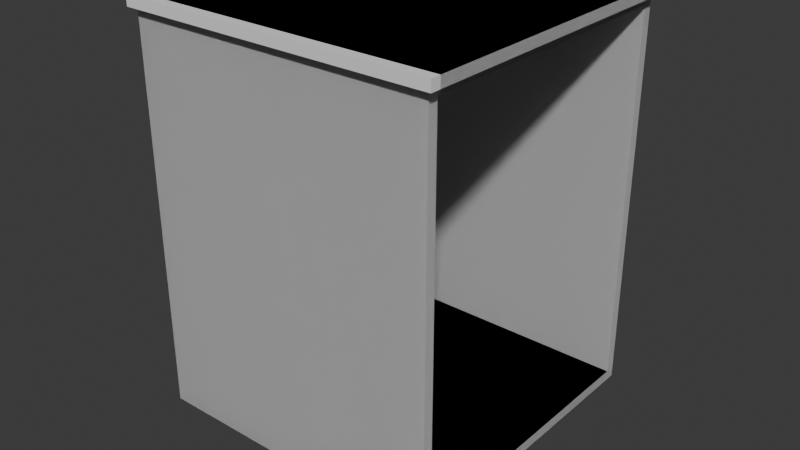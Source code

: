 # Source: kitchen_tables.blend  (saved by Blender 4.4.30; exported with 4.5.12 LTS)
import bpy
from mathutils import Matrix  # noqa: F401  (used for matrix-valued properties, if any)

bpy.ops.wm.read_factory_settings(use_empty=True)
scene = bpy.context.scene
scene.name = 'Scene'

# ---- collections
col_collection = bpy.data.collections.new('Collection'); scene.collection.children.link(col_collection)

# ---- world
world_world = bpy.data.worlds.new('World'); scene.world = world_world
world_world.use_nodes = True; world_world.node_tree.nodes.clear()
_N = world_world.node_tree.nodes; _L = world_world.node_tree.links
n0 = _N.new('ShaderNodeOutputWorld'); n0.name = 'World Output'; n0.location = (300, 300)
n1 = _N.new('ShaderNodeBackground'); n1.name = 'Background'; n1.location = (10, 300)
n1.inputs[0].default_value = (0.05088, 0.05088, 0.05088, 1.0)
_L.new(n1.outputs[0], n0.inputs[0])
n0.is_active_output = True
world_world.color = (0.05088, 0.05088, 0.05088)
world_world.sun_shadow_jitter_overblur = 0.0

# ---- meshes
me_x = bpy.data.meshes.new('Куб')
me_x.from_pydata([(-0.3, -0.3, -0.353), (-0.3, -0.3, 0.423), (-0.28, 0.3, -0.333), (-0.28, 0.3, 0.403), (0.3, -0.3, -0.353), (0.3, -0.3, 0.423), (0.28, 0.3, -0.333), (0.28, 0.3, 0.403), (-0.3, 0.3, 0.423), (-0.3, 0.3, -0.353), (0.3, 0.3, -0.353), (0.3, 0.3, 0.423), (-0.28, -0.28, 0.403), (-0.28, -0.28, -0.333), (0.28, -0.28, -0.333), (0.28, -0.28, 0.403), (-0.3, -0.3, 0.443), (-0.3, 0.3, 0.443), (0.3, 0.3, 0.443), (0.3, -0.3, 0.443), (0.32, 0.3, 0.423), (0.32, -0.3, 0.423), (0.32, 0.3, 0.443), (0.32, -0.3, 0.443), (-0.3, 0.32, 0.423), (0.3, 0.32, 0.423), (-0.3, 0.32, 0.443), (0.3, 0.32, 0.443), (0.32, 0.32, 0.443), (0.32, 0.32, 0.423), (0.2, 0.25, -0.423), (0.2, 0.25, -0.353), (0.2115, 0.2477, -0.423), (0.2115, 0.2477, -0.353), (0.2212, 0.2412, -0.423), (0.2212, 0.2412, -0.353), (0.2277, 0.2315, -0.423), (0.2277, 0.2315, -0.353), (0.23, 0.22, -0.423), (0.23, 0.22, -0.353), (0.2277, 0.2085, -0.423), (0.2277, 0.2085, -0.353), (0.2212, 0.1988, -0.423), (0.2212, 0.1988, -0.353), (0.2115, 0.1923, -0.423), (0.2115, 0.1923, -0.353), (0.2, 0.19, -0.423), (0.2, 0.19, -0.353), (0.1885, 0.1923, -0.423), (0.1885, 0.1923, -0.353), (0.1788, 0.1988, -0.423), (0.1788, 0.1988, -0.353), (0.1723, 0.2085, -0.423), (0.1723, 0.2085, -0.353), (0.17, 0.22, -0.423), (0.17, 0.22, -0.353), (0.1723, 0.2315, -0.423), (0.1723, 0.2315, -0.353), (0.1788, 0.2412, -0.423), (0.1788, 0.2412, -0.353), (0.1885, 0.2477, -0.423), (0.1885, 0.2477, -0.353), (0.2, -0.17, -0.423), (0.2, -0.17, -0.353), (0.2115, -0.1723, -0.423), (0.2115, -0.1723, -0.353), (0.2212, -0.1788, -0.423), (0.2212, -0.1788, -0.353), (0.2277, -0.1885, -0.423), (0.2277, -0.1885, -0.353), (0.23, -0.2, -0.423), (0.23, -0.2, -0.353), (0.2277, -0.2115, -0.423), (0.2277, -0.2115, -0.353), (0.2212, -0.2212, -0.423), (0.2212, -0.2212, -0.353), (0.2115, -0.2277, -0.423), (0.2115, -0.2277, -0.353), (0.2, -0.23, -0.423), (0.2, -0.23, -0.353), (0.1885, -0.2277, -0.423), (0.1885, -0.2277, -0.353), (0.1788, -0.2212, -0.423), (0.1788, -0.2212, -0.353), (0.1723, -0.2115, -0.423), (0.1723, -0.2115, -0.353), (0.17, -0.2, -0.423), (0.17, -0.2, -0.353), (0.1723, -0.1885, -0.423), (0.1723, -0.1885, -0.353), (0.1788, -0.1788, -0.423), (0.1788, -0.1788, -0.353), (0.1885, -0.1723, -0.423), (0.1885, -0.1723, -0.353)], [], [(0, 1, 8, 9), (3, 7, 15, 12), (10, 11, 5, 4), (4, 5, 1, 0), (9, 10, 4, 0), (20, 11, 25, 29), (3, 2, 9, 8), (2, 6, 10, 9), (7, 3, 8, 11), (6, 7, 11, 10), (13, 12, 15, 14), (2, 3, 12, 13), (7, 6, 14, 15), (6, 2, 13, 14), (18, 17, 16, 19), (8, 17, 26, 24), (8, 1, 16, 17), (1, 5, 19, 16), (21, 20, 22, 23), (19, 5, 21, 23), (5, 11, 20, 21), (18, 19, 23, 22), (25, 24, 26, 27), (25, 27, 28, 29), (18, 22, 28, 27), (17, 18, 27, 26), (11, 8, 24, 25), (22, 20, 29, 28), (30, 31, 33, 32), (32, 33, 35, 34), (34, 35, 37, 36), (36, 37, 39, 38), (38, 39, 41, 40), (40, 41, 43, 42), (42, 43, 45, 44), (44, 45, 47, 46), (46, 47, 49, 48), (48, 49, 51, 50), (50, 51, 53, 52), (52, 53, 55, 54), (54, 55, 57, 56), (56, 57, 59, 58), (58, 59, 61, 60), (60, 61, 31, 30), (62, 63, 65, 64), (64, 65, 67, 66), (66, 67, 69, 68), (68, 69, 71, 70), (70, 71, 73, 72), (72, 73, 75, 74), (74, 75, 77, 76), (76, 77, 79, 78), (78, 79, 81, 80), (80, 81, 83, 82), (82, 83, 85, 84), (84, 85, 87, 86), (86, 87, 89, 88), (88, 89, 91, 90), (90, 91, 93, 92), (92, 93, 63, 62)])
_uv = me_x.uv_layers.new(name='UVКарта')
_uv.uv.foreach_set('vector', [0.375, 0.0, 0.625, 0.0, 0.625, 0.25, 0.375, 0.25, 0.6186, 0.2583, 0.6186, 0.4917, 0.6186, 0.4917, 0.6186, 0.2583, 0.375, 0.5, 0.625, 0.5, 0.625, 0.75, 0.375, 0.75, 0.375, 0.75, 0.625, 0.75, 0.625, 1.0, 0.375, 1.0, 0.125, 0.5, 0.375, 0.5, 0.375, 0.75, 0.125, 0.75, 0.625, 0.5, 0.625, 0.5, 0.625, 0.5, 0.625, 0.5, 0.6186, 0.2583, 0.3814, 0.2583, 0.375, 0.25, 0.625, 0.25, 0.3814, 0.2583, 0.3814, 0.4917, 0.375, 0.5, 0.375, 0.25, 0.6186, 0.4917, 0.6186, 0.2583, 0.625, 0.25, 0.625, 0.5, 0.3814, 0.4917, 0.6186, 0.4917, 0.625, 0.5, 0.375, 0.5, 0.3814, 0.2583, 0.6186, 0.2583, 0.6186, 0.4917, 0.3814, 0.4917, 0.3814, 0.2583, 0.6186, 0.2583, 0.6186, 0.2583, 0.3814, 0.2583, 0.6186, 0.4917, 0.3814, 0.4917, 0.3814, 0.4917, 0.6186, 0.4917, 0.3814, 0.4917, 0.3814, 0.2583, 0.3814, 0.2583, 0.3814, 0.4917, 0.625, 0.5, 0.875, 0.5, 0.875, 0.75, 0.625, 0.75, 0.625, 0.25, 0.625, 0.25, 0.625, 0.25, 0.625, 0.25, 0.625, 0.25, 0.625, 0.0, 0.625, 0.0, 0.625, 0.25, 0.625, 1.0, 0.625, 0.75, 0.625, 0.75, 0.625, 1.0, 0.625, 0.75, 0.625, 0.5, 0.625, 0.5, 0.625, 0.75, 0.625, 0.75, 0.625, 0.75, 0.625, 0.75, 0.625, 0.75, 0.625, 0.75, 0.625, 0.5, 0.625, 0.5, 0.625, 0.75, 0.625, 0.5, 0.625, 0.75, 0.625, 0.75, 0.625, 0.5, 0.625, 0.5, 0.625, 0.25, 0.625, 0.25, 0.625, 0.5, 0.625, 0.5, 0.625, 0.5, 0.625, 0.5, 0.625, 0.5, 0.625, 0.5, 0.625, 0.5, 0.625, 0.5, 0.625, 0.5, 0.875, 0.5, 0.625, 0.5, 0.625, 0.5, 0.875, 0.5, 0.625, 0.5, 0.625, 0.25, 0.625, 0.25, 0.625, 0.5, 0.625, 0.5, 0.625, 0.5, 0.625, 0.5, 0.625, 0.5, 1.0, 0.5, 1.0, 1.0, 0.9375, 1.0, 0.9375, 0.5, 0.9375, 0.5, 0.9375, 1.0, 0.875, 1.0, 0.875, 0.5, 0.875, 0.5, 0.875, 1.0, 0.8125, 1.0, 0.8125, 0.5, 0.8125, 0.5, 0.8125, 1.0, 0.75, 1.0, 0.75, 0.5, 0.75, 0.5, 0.75, 1.0, 0.6875, 1.0, 0.6875, 0.5, 0.6875, 0.5, 0.6875, 1.0, 0.625, 1.0, 0.625, 0.5, 0.625, 0.5, 0.625, 1.0, 0.5625, 1.0, 0.5625, 0.5, 0.5625, 0.5, 0.5625, 1.0, 0.5, 1.0, 0.5, 0.5, 0.5, 0.5, 0.5, 1.0, 0.4375, 1.0, 0.4375, 0.5, 0.4375, 0.5, 0.4375, 1.0, 0.375, 1.0, 0.375, 0.5, 0.375, 0.5, 0.375, 1.0, 0.3125, 1.0, 0.3125, 0.5, 0.3125, 0.5, 0.3125, 1.0, 0.25, 1.0, 0.25, 0.5, 0.25, 0.5, 0.25, 1.0, 0.1875, 1.0, 0.1875, 0.5, 0.1875, 0.5, 0.1875, 1.0, 0.125, 1.0, 0.125, 0.5, 0.125, 0.5, 0.125, 1.0, 0.0625, 1.0, 0.0625, 0.5, 0.0625, 0.5, 0.0625, 1.0, 0.0, 1.0, 0.0, 0.5, 1.0, 0.5, 1.0, 1.0, 0.9375, 1.0, 0.9375, 0.5, 0.9375, 0.5, 0.9375, 1.0, 0.875, 1.0, 0.875, 0.5, 0.875, 0.5, 0.875, 1.0, 0.8125, 1.0, 0.8125, 0.5, 0.8125, 0.5, 0.8125, 1.0, 0.75, 1.0, 0.75, 0.5, 0.75, 0.5, 0.75, 1.0, 0.6875, 1.0, 0.6875, 0.5, 0.6875, 0.5, 0.6875, 1.0, 0.625, 1.0, 0.625, 0.5, 0.625, 0.5, 0.625, 1.0, 0.5625, 1.0, 0.5625, 0.5, 0.5625, 0.5, 0.5625, 1.0, 0.5, 1.0, 0.5, 0.5, 0.5, 0.5, 0.5, 1.0, 0.4375, 1.0, 0.4375, 0.5, 0.4375, 0.5, 0.4375, 1.0, 0.375, 1.0, 0.375, 0.5, 0.375, 0.5, 0.375, 1.0, 0.3125, 1.0, 0.3125, 0.5, 0.3125, 0.5, 0.3125, 1.0, 0.25, 1.0, 0.25, 0.5, 0.25, 0.5, 0.25, 1.0, 0.1875, 1.0, 0.1875, 0.5, 0.1875, 0.5, 0.1875, 1.0, 0.125, 1.0, 0.125, 0.5, 0.125, 0.5, 0.125, 1.0, 0.0625, 1.0, 0.0625, 0.5, 0.0625, 0.5, 0.0625, 1.0, 0.0, 1.0, 0.0, 0.5])
me_x.update()
me_001 = bpy.data.meshes.new('Куб.001')
me_001.from_pydata([(-0.3, -0.3, -0.353), (-0.3, -0.3, 0.423), (-0.28, 0.3, -0.333), (-0.28, 0.3, 0.403), (0.3, -0.3, -0.353), (0.3, -0.3, 0.423), (0.28, 0.3, -0.333), (0.28, 0.3, 0.403), (-0.3, 0.3, 0.423), (-0.3, 0.3, -0.353), (0.3, 0.3, -0.353), (0.3, 0.3, 0.423), (-0.28, -0.28, 0.403), (-0.28, -0.28, -0.333), (0.28, -0.28, -0.333), (0.28, -0.28, 0.403), (-0.3, -0.3, 0.443), (-0.3, 0.3, 0.443), (0.3, 0.3, 0.443), (0.3, -0.3, 0.443), (-0.3, 0.32, 0.423), (0.3, 0.32, 0.423), (-0.3, 0.32, 0.443), (0.3, 0.32, 0.443), (0.2, 0.25, -0.423), (0.2, 0.25, -0.353), (0.2115, 0.2477, -0.423), (0.2115, 0.2477, -0.353), (0.2212, 0.2412, -0.423), (0.2212, 0.2412, -0.353), (0.2277, 0.2315, -0.423), (0.2277, 0.2315, -0.353), (0.23, 0.22, -0.423), (0.23, 0.22, -0.353), (0.2277, 0.2085, -0.423), (0.2277, 0.2085, -0.353), (0.2212, 0.1988, -0.423), (0.2212, 0.1988, -0.353), (0.2115, 0.1923, -0.423), (0.2115, 0.1923, -0.353), (0.2, 0.19, -0.423), (0.2, 0.19, -0.353), (0.1885, 0.1923, -0.423), (0.1885, 0.1923, -0.353), (0.1788, 0.1988, -0.423), (0.1788, 0.1988, -0.353), (0.1723, 0.2085, -0.423), (0.1723, 0.2085, -0.353), (0.17, 0.22, -0.423), (0.17, 0.22, -0.353), (0.1723, 0.2315, -0.423), (0.1723, 0.2315, -0.353), (0.1788, 0.2412, -0.423), (0.1788, 0.2412, -0.353), (0.1885, 0.2477, -0.423), (0.1885, 0.2477, -0.353), (0.2, -0.17, -0.423), (0.2, -0.17, -0.353), (0.2115, -0.1723, -0.423), (0.2115, -0.1723, -0.353), (0.2212, -0.1788, -0.423), (0.2212, -0.1788, -0.353), (0.2277, -0.1885, -0.423), (0.2277, -0.1885, -0.353), (0.23, -0.2, -0.423), (0.23, -0.2, -0.353), (0.2277, -0.2115, -0.423), (0.2277, -0.2115, -0.353), (0.2212, -0.2212, -0.423), (0.2212, -0.2212, -0.353), (0.2115, -0.2277, -0.423), (0.2115, -0.2277, -0.353), (0.2, -0.23, -0.423), (0.2, -0.23, -0.353), (0.1885, -0.2277, -0.423), (0.1885, -0.2277, -0.353), (0.1788, -0.2212, -0.423), (0.1788, -0.2212, -0.353), (0.1723, -0.2115, -0.423), (0.1723, -0.2115, -0.353), (0.17, -0.2, -0.423), (0.17, -0.2, -0.353), (0.1723, -0.1885, -0.423), (0.1723, -0.1885, -0.353), (0.1788, -0.1788, -0.423), (0.1788, -0.1788, -0.353), (0.1885, -0.1723, -0.423), (0.1885, -0.1723, -0.353), (-0.2, -0.17, -0.423), (-0.2, -0.17, -0.353), (-0.1885, -0.1723, -0.423), (-0.1885, -0.1723, -0.353), (-0.1788, -0.1788, -0.423), (-0.1788, -0.1788, -0.353), (-0.1723, -0.1885, -0.423), (-0.1723, -0.1885, -0.353), (-0.17, -0.2, -0.423), (-0.17, -0.2, -0.353), (-0.1723, -0.2115, -0.423), (-0.1723, -0.2115, -0.353), (-0.1788, -0.2212, -0.423), (-0.1788, -0.2212, -0.353), (-0.1885, -0.2277, -0.423), (-0.1885, -0.2277, -0.353), (-0.2, -0.23, -0.423), (-0.2, -0.23, -0.353), (-0.2115, -0.2277, -0.423), (-0.2115, -0.2277, -0.353), (-0.2212, -0.2212, -0.423), (-0.2212, -0.2212, -0.353), (-0.2277, -0.2115, -0.423), (-0.2277, -0.2115, -0.353), (-0.23, -0.2, -0.423), (-0.23, -0.2, -0.353), (-0.2277, -0.1885, -0.423), (-0.2277, -0.1885, -0.353), (-0.2212, -0.1788, -0.423), (-0.2212, -0.1788, -0.353), (-0.2115, -0.1723, -0.423), (-0.2115, -0.1723, -0.353), (-0.2, 0.25, -0.423), (-0.2, 0.25, -0.353), (-0.1885, 0.2477, -0.423), (-0.1885, 0.2477, -0.353), (-0.1788, 0.2412, -0.423), (-0.1788, 0.2412, -0.353), (-0.1723, 0.2315, -0.423), (-0.1723, 0.2315, -0.353), (-0.17, 0.22, -0.423), (-0.17, 0.22, -0.353), (-0.1723, 0.2085, -0.423), (-0.1723, 0.2085, -0.353), (-0.1788, 0.1988, -0.423), (-0.1788, 0.1988, -0.353), (-0.1885, 0.1923, -0.423), (-0.1885, 0.1923, -0.353), (-0.2, 0.19, -0.423), (-0.2, 0.19, -0.353), (-0.2115, 0.1923, -0.423), (-0.2115, 0.1923, -0.353), (-0.2212, 0.1988, -0.423), (-0.2212, 0.1988, -0.353), (-0.2277, 0.2085, -0.423), (-0.2277, 0.2085, -0.353), (-0.23, 0.22, -0.423), (-0.23, 0.22, -0.353), (-0.2277, 0.2315, -0.423), (-0.2277, 0.2315, -0.353), (-0.2212, 0.2412, -0.423), (-0.2212, 0.2412, -0.353), (-0.2115, 0.2477, -0.423), (-0.2115, 0.2477, -0.353)], [], [(0, 1, 8, 9), (3, 7, 15, 12), (10, 11, 5, 4), (4, 5, 1, 0), (9, 10, 4, 0), (17, 18, 23, 22), (3, 2, 9, 8), (2, 6, 10, 9), (7, 3, 8, 11), (6, 7, 11, 10), (13, 12, 15, 14), (2, 3, 12, 13), (7, 6, 14, 15), (6, 2, 13, 14), (18, 17, 16, 19), (5, 11, 18, 19), (8, 1, 16, 17), (1, 5, 19, 16), (21, 20, 22, 23), (11, 8, 20, 21), (8, 17, 22, 20), (18, 11, 21, 23), (24, 25, 27, 26), (26, 27, 29, 28), (28, 29, 31, 30), (30, 31, 33, 32), (32, 33, 35, 34), (34, 35, 37, 36), (36, 37, 39, 38), (38, 39, 41, 40), (40, 41, 43, 42), (42, 43, 45, 44), (44, 45, 47, 46), (46, 47, 49, 48), (48, 49, 51, 50), (50, 51, 53, 52), (52, 53, 55, 54), (54, 55, 25, 24), (56, 57, 59, 58), (58, 59, 61, 60), (60, 61, 63, 62), (62, 63, 65, 64), (64, 65, 67, 66), (66, 67, 69, 68), (68, 69, 71, 70), (70, 71, 73, 72), (72, 73, 75, 74), (74, 75, 77, 76), (76, 77, 79, 78), (78, 79, 81, 80), (80, 81, 83, 82), (82, 83, 85, 84), (84, 85, 87, 86), (86, 87, 57, 56), (88, 89, 91, 90), (90, 91, 93, 92), (92, 93, 95, 94), (94, 95, 97, 96), (96, 97, 99, 98), (98, 99, 101, 100), (100, 101, 103, 102), (102, 103, 105, 104), (104, 105, 107, 106), (106, 107, 109, 108), (108, 109, 111, 110), (110, 111, 113, 112), (112, 113, 115, 114), (114, 115, 117, 116), (116, 117, 119, 118), (118, 119, 89, 88), (120, 121, 123, 122), (122, 123, 125, 124), (124, 125, 127, 126), (126, 127, 129, 128), (128, 129, 131, 130), (130, 131, 133, 132), (132, 133, 135, 134), (134, 135, 137, 136), (136, 137, 139, 138), (138, 139, 141, 140), (140, 141, 143, 142), (142, 143, 145, 144), (144, 145, 147, 146), (146, 147, 149, 148), (148, 149, 151, 150), (150, 151, 121, 120)])
_uv = me_001.uv_layers.new(name='UVКарта')
_uv.uv.foreach_set('vector', [0.375, 0.0, 0.625, 0.0, 0.625, 0.25, 0.375, 0.25, 0.6186, 0.2583, 0.6186, 0.4917, 0.6186, 0.4917, 0.6186, 0.2583, 0.375, 0.5, 0.625, 0.5, 0.625, 0.75, 0.375, 0.75, 0.375, 0.75, 0.625, 0.75, 0.625, 1.0, 0.375, 1.0, 0.125, 0.5, 0.375, 0.5, 0.375, 0.75, 0.125, 0.75, 0.875, 0.5, 0.625, 0.5, 0.625, 0.5, 0.875, 0.5, 0.6186, 0.2583, 0.3814, 0.2583, 0.375, 0.25, 0.625, 0.25, 0.3814, 0.2583, 0.3814, 0.4917, 0.375, 0.5, 0.375, 0.25, 0.6186, 0.4917, 0.6186, 0.2583, 0.625, 0.25, 0.625, 0.5, 0.3814, 0.4917, 0.6186, 0.4917, 0.625, 0.5, 0.375, 0.5, 0.3814, 0.2583, 0.6186, 0.2583, 0.6186, 0.4917, 0.3814, 0.4917, 0.3814, 0.2583, 0.6186, 0.2583, 0.6186, 0.2583, 0.3814, 0.2583, 0.6186, 0.4917, 0.3814, 0.4917, 0.3814, 0.4917, 0.6186, 0.4917, 0.3814, 0.4917, 0.3814, 0.2583, 0.3814, 0.2583, 0.3814, 0.4917, 0.625, 0.5, 0.875, 0.5, 0.875, 0.75, 0.625, 0.75, 0.625, 0.75, 0.625, 0.5, 0.625, 0.5, 0.625, 0.75, 0.625, 0.25, 0.625, 0.0, 0.625, 0.0, 0.625, 0.25, 0.625, 1.0, 0.625, 0.75, 0.625, 0.75, 0.625, 1.0, 0.625, 0.5, 0.625, 0.25, 0.625, 0.25, 0.625, 0.5, 0.625, 0.5, 0.625, 0.25, 0.625, 0.25, 0.625, 0.5, 0.625, 0.25, 0.625, 0.25, 0.625, 0.25, 0.625, 0.25, 0.625, 0.5, 0.625, 0.5, 0.625, 0.5, 0.625, 0.5, 1.0, 0.5, 1.0, 1.0, 0.9375, 1.0, 0.9375, 0.5, 0.9375, 0.5, 0.9375, 1.0, 0.875, 1.0, 0.875, 0.5, 0.875, 0.5, 0.875, 1.0, 0.8125, 1.0, 0.8125, 0.5, 0.8125, 0.5, 0.8125, 1.0, 0.75, 1.0, 0.75, 0.5, 0.75, 0.5, 0.75, 1.0, 0.6875, 1.0, 0.6875, 0.5, 0.6875, 0.5, 0.6875, 1.0, 0.625, 1.0, 0.625, 0.5, 0.625, 0.5, 0.625, 1.0, 0.5625, 1.0, 0.5625, 0.5, 0.5625, 0.5, 0.5625, 1.0, 0.5, 1.0, 0.5, 0.5, 0.5, 0.5, 0.5, 1.0, 0.4375, 1.0, 0.4375, 0.5, 0.4375, 0.5, 0.4375, 1.0, 0.375, 1.0, 0.375, 0.5, 0.375, 0.5, 0.375, 1.0, 0.3125, 1.0, 0.3125, 0.5, 0.3125, 0.5, 0.3125, 1.0, 0.25, 1.0, 0.25, 0.5, 0.25, 0.5, 0.25, 1.0, 0.1875, 1.0, 0.1875, 0.5, 0.1875, 0.5, 0.1875, 1.0, 0.125, 1.0, 0.125, 0.5, 0.125, 0.5, 0.125, 1.0, 0.0625, 1.0, 0.0625, 0.5, 0.0625, 0.5, 0.0625, 1.0, 0.0, 1.0, 0.0, 0.5, 1.0, 0.5, 1.0, 1.0, 0.9375, 1.0, 0.9375, 0.5, 0.9375, 0.5, 0.9375, 1.0, 0.875, 1.0, 0.875, 0.5, 0.875, 0.5, 0.875, 1.0, 0.8125, 1.0, 0.8125, 0.5, 0.8125, 0.5, 0.8125, 1.0, 0.75, 1.0, 0.75, 0.5, 0.75, 0.5, 0.75, 1.0, 0.6875, 1.0, 0.6875, 0.5, 0.6875, 0.5, 0.6875, 1.0, 0.625, 1.0, 0.625, 0.5, 0.625, 0.5, 0.625, 1.0, 0.5625, 1.0, 0.5625, 0.5, 0.5625, 0.5, 0.5625, 1.0, 0.5, 1.0, 0.5, 0.5, 0.5, 0.5, 0.5, 1.0, 0.4375, 1.0, 0.4375, 0.5, 0.4375, 0.5, 0.4375, 1.0, 0.375, 1.0, 0.375, 0.5, 0.375, 0.5, 0.375, 1.0, 0.3125, 1.0, 0.3125, 0.5, 0.3125, 0.5, 0.3125, 1.0, 0.25, 1.0, 0.25, 0.5, 0.25, 0.5, 0.25, 1.0, 0.1875, 1.0, 0.1875, 0.5, 0.1875, 0.5, 0.1875, 1.0, 0.125, 1.0, 0.125, 0.5, 0.125, 0.5, 0.125, 1.0, 0.0625, 1.0, 0.0625, 0.5, 0.0625, 0.5, 0.0625, 1.0, 0.0, 1.0, 0.0, 0.5, 1.0, 0.5, 1.0, 1.0, 0.9375, 1.0, 0.9375, 0.5, 0.9375, 0.5, 0.9375, 1.0, 0.875, 1.0, 0.875, 0.5, 0.875, 0.5, 0.875, 1.0, 0.8125, 1.0, 0.8125, 0.5, 0.8125, 0.5, 0.8125, 1.0, 0.75, 1.0, 0.75, 0.5, 0.75, 0.5, 0.75, 1.0, 0.6875, 1.0, 0.6875, 0.5, 0.6875, 0.5, 0.6875, 1.0, 0.625, 1.0, 0.625, 0.5, 0.625, 0.5, 0.625, 1.0, 0.5625, 1.0, 0.5625, 0.5, 0.5625, 0.5, 0.5625, 1.0, 0.5, 1.0, 0.5, 0.5, 0.5, 0.5, 0.5, 1.0, 0.4375, 1.0, 0.4375, 0.5, 0.4375, 0.5, 0.4375, 1.0, 0.375, 1.0, 0.375, 0.5, 0.375, 0.5, 0.375, 1.0, 0.3125, 1.0, 0.3125, 0.5, 0.3125, 0.5, 0.3125, 1.0, 0.25, 1.0, 0.25, 0.5, 0.25, 0.5, 0.25, 1.0, 0.1875, 1.0, 0.1875, 0.5, 0.1875, 0.5, 0.1875, 1.0, 0.125, 1.0, 0.125, 0.5, 0.125, 0.5, 0.125, 1.0, 0.0625, 1.0, 0.0625, 0.5, 0.0625, 0.5, 0.0625, 1.0, 0.0, 1.0, 0.0, 0.5, 1.0, 0.5, 1.0, 1.0, 0.9375, 1.0, 0.9375, 0.5, 0.9375, 0.5, 0.9375, 1.0, 0.875, 1.0, 0.875, 0.5, 0.875, 0.5, 0.875, 1.0, 0.8125, 1.0, 0.8125, 0.5, 0.8125, 0.5, 0.8125, 1.0, 0.75, 1.0, 0.75, 0.5, 0.75, 0.5, 0.75, 1.0, 0.6875, 1.0, 0.6875, 0.5, 0.6875, 0.5, 0.6875, 1.0, 0.625, 1.0, 0.625, 0.5, 0.625, 0.5, 0.625, 1.0, 0.5625, 1.0, 0.5625, 0.5, 0.5625, 0.5, 0.5625, 1.0, 0.5, 1.0, 0.5, 0.5, 0.5, 0.5, 0.5, 1.0, 0.4375, 1.0, 0.4375, 0.5, 0.4375, 0.5, 0.4375, 1.0, 0.375, 1.0, 0.375, 0.5, 0.375, 0.5, 0.375, 1.0, 0.3125, 1.0, 0.3125, 0.5, 0.3125, 0.5, 0.3125, 1.0, 0.25, 1.0, 0.25, 0.5, 0.25, 0.5, 0.25, 1.0, 0.1875, 1.0, 0.1875, 0.5, 0.1875, 0.5, 0.1875, 1.0, 0.125, 1.0, 0.125, 0.5, 0.125, 0.5, 0.125, 1.0, 0.0625, 1.0, 0.0625, 0.5, 0.0625, 0.5, 0.0625, 1.0, 0.0, 1.0, 0.0, 0.5])
me_001.update()

# ---- objects
ob_kitchen_table_end = bpy.data.objects.new('kitchen_table_end', me_x)
ob_kitchen_table_mid = bpy.data.objects.new('kitchen_table_mid', me_001)

# ---- transforms, parenting, visibility, modifiers, constraints
ob_kitchen_table_end.location = (0.0, 0.0, 0.423)
ob_kitchen_table_end.rotation_euler = (0.0, -0.0, -1.571)
ob_kitchen_table_mid.location = (0.0, 0.0, 0.423)
ob_kitchen_table_mid.rotation_euler = (0.0, -0.0, -1.571)

# ---- collection membership
col_collection.objects.link(ob_kitchen_table_end)
col_collection.objects.link(ob_kitchen_table_mid)

# ---- scene / render settings (as saved in the file)
scene.frame_start = 1; scene.frame_end = 250; scene.frame_set(1)
scene.render.engine = 'BLENDER_EEVEE_NEXT'
bpy.context.view_layer.update()

# ---- added for rendering (the .blend has no active camera and no usable light): camera, sun
cam_auto = bpy.data.cameras.new('AutoCamera')
cam_auto.lens = 50.0
cam_auto.sensor_width = 36.0
cam_auto.clip_end = 1000.0
ob_auto_camera = bpy.data.objects.new('AutoCamera', cam_auto)
scene.collection.objects.link(ob_auto_camera)
ob_auto_camera.location = (1.15023, -1.37827, 1.34518)
ob_auto_camera.rotation_euler = (1.09748, -7.21219e-08, 0.694738)
scene.camera = ob_auto_camera
light_auto_sun = bpy.data.lights.new('AutoSun', 'SUN')
light_auto_sun.energy = 3.0
light_auto_sun.angle = 0.0523599
ob_auto_sun = bpy.data.objects.new('AutoSun', light_auto_sun)
scene.collection.objects.link(ob_auto_sun)
ob_auto_sun.rotation_euler = (0.872665, 0.174533, 0.523599)
bpy.context.view_layer.update()
